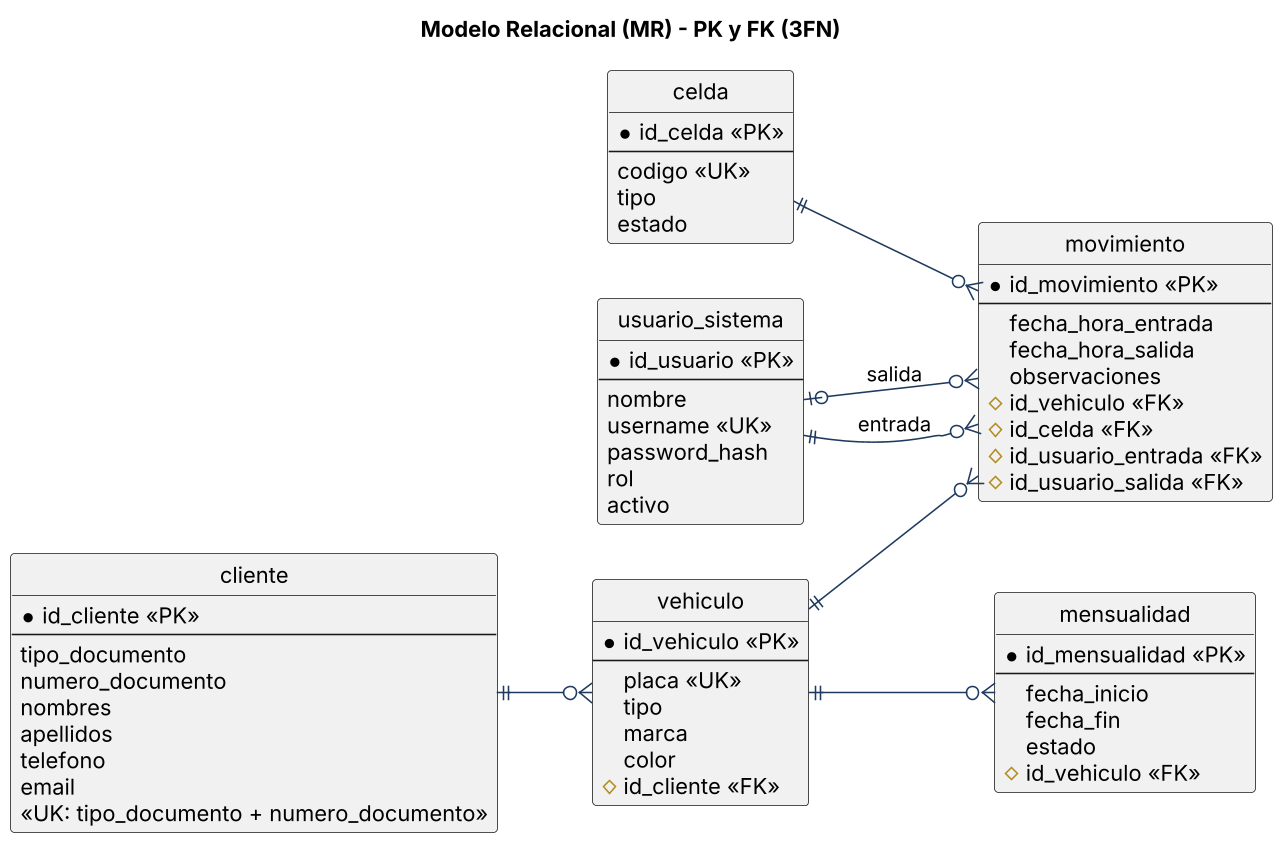

The diagram above was rendered by PlantUML. Its source (embedded in the PNG):
@startuml 06_mr
skinparamlocked dpi 150
skinparam shadowing false
skinparam defaultFontName Arial
skinparam ArrowColor #1F3A5F
hide circle
skinparam entity {
  BackgroundColor #F4F7FB
  BorderColor #1F3A5F
}
title Modelo Relacional (MR) - PK y FK (3FN)
left to right direction

entity "usuario_sistema" as usuario {
  * id_usuario <<PK>>
  --
  nombre
  username <<UK>>
  password_hash
  rol
  activo
}

entity "cliente" as cliente {
  * id_cliente <<PK>>
  --
  tipo_documento
  numero_documento
  nombres
  apellidos
  telefono
  email
  <<UK: tipo_documento + numero_documento>>
}

entity "vehiculo" as vehiculo {
  * id_vehiculo <<PK>>
  --
  placa <<UK>>
  tipo
  marca
  color
  # id_cliente <<FK>>
}

entity "mensualidad" as mensualidad {
  * id_mensualidad <<PK>>
  --
  fecha_inicio
  fecha_fin
  estado
  # id_vehiculo <<FK>>
}

entity "celda" as celda {
  * id_celda <<PK>>
  --
  codigo <<UK>>
  tipo
  estado
}

entity "movimiento" as movimiento {
  * id_movimiento <<PK>>
  --
  fecha_hora_entrada
  fecha_hora_salida
  observaciones
  # id_vehiculo <<FK>>
  # id_celda <<FK>>
  # id_usuario_entrada <<FK>>
  # id_usuario_salida <<FK>>
}

cliente ||--o{ vehiculo
vehiculo ||--o{ mensualidad
vehiculo ||--o{ movimiento
celda ||--o{ movimiento
usuario ||--o{ movimiento : entrada
usuario |o--o{ movimiento : salida
@enduml